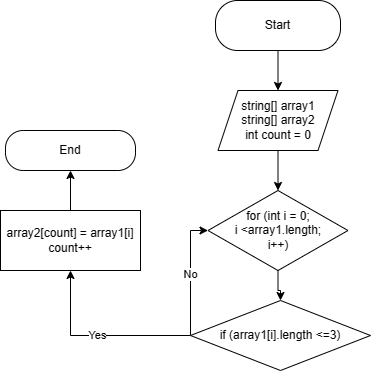

The diagram above was exported from draw.io. Its source (the exported page's mxGraphModel, read from the mxfile embedded in the PNG):
<mxGraphModel dx="1819" dy="571" grid="1" gridSize="10" guides="1" tooltips="1" connect="1" arrows="1" fold="1" page="1" pageScale="1" pageWidth="827" pageHeight="1169" math="0" shadow="0">
  <root>
    <mxCell id="0" />
    <mxCell id="1" parent="0" />
    <mxCell id="i_Us0vdZuDRUBHiPSe8H-7" style="edgeStyle=orthogonalEdgeStyle;rounded=0;orthogonalLoop=1;jettySize=auto;html=1;exitX=0.5;exitY=1;exitDx=0;exitDy=0;entryX=0.5;entryY=0;entryDx=0;entryDy=0;" edge="1" parent="1" source="i_Us0vdZuDRUBHiPSe8H-1" target="i_Us0vdZuDRUBHiPSe8H-2">
      <mxGeometry relative="1" as="geometry" />
    </mxCell>
    <mxCell id="i_Us0vdZuDRUBHiPSe8H-1" value="Start" style="rounded=1;whiteSpace=wrap;html=1;arcSize=44;" vertex="1" parent="1">
      <mxGeometry x="165" y="30" width="125" height="50" as="geometry" />
    </mxCell>
    <mxCell id="i_Us0vdZuDRUBHiPSe8H-8" style="edgeStyle=orthogonalEdgeStyle;rounded=0;orthogonalLoop=1;jettySize=auto;html=1;entryX=0.5;entryY=0;entryDx=0;entryDy=0;" edge="1" parent="1" source="i_Us0vdZuDRUBHiPSe8H-2" target="i_Us0vdZuDRUBHiPSe8H-3">
      <mxGeometry relative="1" as="geometry" />
    </mxCell>
    <mxCell id="i_Us0vdZuDRUBHiPSe8H-2" value="string[] array1&lt;br&gt;string[] array2&lt;br&gt;int count = 0" style="shape=parallelogram;perimeter=parallelogramPerimeter;whiteSpace=wrap;html=1;fixedSize=1;" vertex="1" parent="1">
      <mxGeometry x="167.5" y="120" width="120" height="60" as="geometry" />
    </mxCell>
    <mxCell id="i_Us0vdZuDRUBHiPSe8H-9" style="edgeStyle=orthogonalEdgeStyle;rounded=0;orthogonalLoop=1;jettySize=auto;html=1;entryX=0.5;entryY=0;entryDx=0;entryDy=0;" edge="1" parent="1" source="i_Us0vdZuDRUBHiPSe8H-3" target="i_Us0vdZuDRUBHiPSe8H-4">
      <mxGeometry relative="1" as="geometry" />
    </mxCell>
    <mxCell id="i_Us0vdZuDRUBHiPSe8H-3" value="for (int i = 0;&lt;br&gt;i &amp;lt;array1.length;&lt;br&gt;i++)" style="rhombus;whiteSpace=wrap;html=1;" vertex="1" parent="1">
      <mxGeometry x="157.5" y="220" width="140" height="80" as="geometry" />
    </mxCell>
    <mxCell id="i_Us0vdZuDRUBHiPSe8H-10" value="Yes" style="edgeStyle=orthogonalEdgeStyle;rounded=0;orthogonalLoop=1;jettySize=auto;html=1;entryX=0.5;entryY=1;entryDx=0;entryDy=0;" edge="1" parent="1" source="i_Us0vdZuDRUBHiPSe8H-4" target="i_Us0vdZuDRUBHiPSe8H-5">
      <mxGeometry relative="1" as="geometry" />
    </mxCell>
    <mxCell id="i_Us0vdZuDRUBHiPSe8H-11" value="No" style="edgeStyle=orthogonalEdgeStyle;rounded=0;orthogonalLoop=1;jettySize=auto;html=1;exitX=0;exitY=0.5;exitDx=0;exitDy=0;entryX=0;entryY=0.5;entryDx=0;entryDy=0;" edge="1" parent="1" source="i_Us0vdZuDRUBHiPSe8H-4" target="i_Us0vdZuDRUBHiPSe8H-3">
      <mxGeometry relative="1" as="geometry">
        <Array as="points">
          <mxPoint x="140" y="260" />
        </Array>
      </mxGeometry>
    </mxCell>
    <mxCell id="i_Us0vdZuDRUBHiPSe8H-4" value="if (array1[i].length &amp;lt;=3)" style="rhombus;whiteSpace=wrap;html=1;" vertex="1" parent="1">
      <mxGeometry x="140" y="330" width="180" height="70" as="geometry" />
    </mxCell>
    <mxCell id="i_Us0vdZuDRUBHiPSe8H-12" style="edgeStyle=orthogonalEdgeStyle;rounded=0;orthogonalLoop=1;jettySize=auto;html=1;" edge="1" parent="1" source="i_Us0vdZuDRUBHiPSe8H-5" target="i_Us0vdZuDRUBHiPSe8H-6">
      <mxGeometry relative="1" as="geometry" />
    </mxCell>
    <mxCell id="i_Us0vdZuDRUBHiPSe8H-5" value="array2[count] = array1[i]&lt;br&gt;count++" style="rounded=0;whiteSpace=wrap;html=1;" vertex="1" parent="1">
      <mxGeometry x="-50" y="240" width="140" height="60" as="geometry" />
    </mxCell>
    <mxCell id="i_Us0vdZuDRUBHiPSe8H-6" value="End" style="rounded=1;whiteSpace=wrap;html=1;arcSize=44;" vertex="1" parent="1">
      <mxGeometry x="-45" y="160" width="130" height="40" as="geometry" />
    </mxCell>
  </root>
</mxGraphModel>